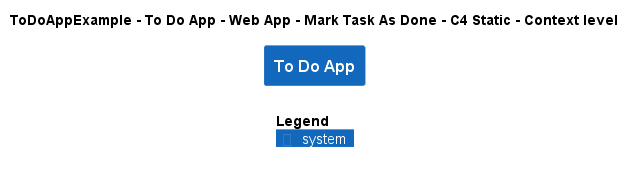

The diagram above was rendered by PlantUML. Its source (embedded in the PNG):
@startuml
!include ..\..\..\..\..\..\..\.c4s\C4_Context.puml

AddElementTag("c4interflow:lifecycle:new", $bgColor=green, $fontColor=#ffffff, $borderColor=green, $shadowing="False")
AddElementTag("c4interflow:lifecycle:changed", $bgColor=orange, $fontColor=#ffffff, $borderColor=orange, $shadowing="False")
AddElementTag("c4interflow:lifecycle:removed", $bgColor=red, $fontColor=#ffffff, $borderColor=red, $shadowing="False")

AddRelTag("c4interflow:lifecycle:new", $textColor=green, $lineColor=green)
AddRelTag("c4interflow:lifecycle:changed", $textColor=orange, $lineColor=orange)
AddRelTag("c4interflow:lifecycle:removed", $textColor=red, $lineColor=red)

SHOW_PERSON_PORTRAIT()
LAYOUT_TOP_DOWN()

skinparam linetype polyline

title ToDoAppExample - To Do App - Web App - Mark Task As Done - C4 Static - Context level

System(ToDoAppExample.SoftwareSystems.ToDoApp, "To Do App", "")



SHOW_LEGEND()
@enduml